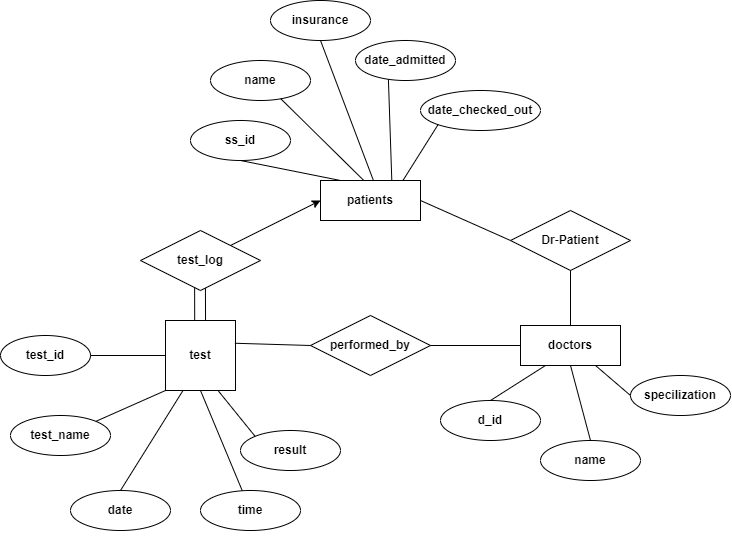

The diagram above was exported from draw.io. Its source (the exported page's mxGraphModel, read from the mxfile embedded in the PNG):
<mxGraphModel dx="3435" dy="1030" grid="1" gridSize="10" guides="1" tooltips="1" connect="1" arrows="1" fold="1" page="1" pageScale="1" pageWidth="850" pageHeight="1100" math="0" shadow="0" extFonts="Permanent Marker^https://fonts.googleapis.com/css?family=Permanent+Marker">
  <root>
    <mxCell id="0" />
    <mxCell id="1" parent="0" />
    <mxCell id="fhZ7kiyjLKKMGEmZQP30-1" value="&lt;b&gt;test_log&lt;/b&gt;" style="shape=rhombus;perimeter=rhombusPerimeter;whiteSpace=wrap;html=1;align=center;" vertex="1" parent="1">
      <mxGeometry x="110" y="310" width="120" height="60" as="geometry" />
    </mxCell>
    <mxCell id="fhZ7kiyjLKKMGEmZQP30-2" value="&lt;b&gt;patients&lt;/b&gt;" style="whiteSpace=wrap;html=1;align=center;" vertex="1" parent="1">
      <mxGeometry x="290" y="260" width="100" height="40" as="geometry" />
    </mxCell>
    <mxCell id="fhZ7kiyjLKKMGEmZQP30-3" value="" style="endArrow=classic;html=1;rounded=0;exitX=1;exitY=0;exitDx=0;exitDy=0;entryX=0;entryY=0.5;entryDx=0;entryDy=0;" edge="1" parent="1" source="fhZ7kiyjLKKMGEmZQP30-1" target="fhZ7kiyjLKKMGEmZQP30-2">
      <mxGeometry width="50" height="50" relative="1" as="geometry">
        <mxPoint x="200" y="260" as="sourcePoint" />
        <mxPoint x="250" y="210" as="targetPoint" />
      </mxGeometry>
    </mxCell>
    <mxCell id="fhZ7kiyjLKKMGEmZQP30-4" value="&lt;b&gt;date_checked_out&lt;/b&gt;" style="ellipse;whiteSpace=wrap;html=1;align=center;" vertex="1" parent="1">
      <mxGeometry x="390" y="170" width="120" height="40" as="geometry" />
    </mxCell>
    <mxCell id="fhZ7kiyjLKKMGEmZQP30-5" value="&lt;b&gt;date_admitted&lt;/b&gt;" style="ellipse;whiteSpace=wrap;html=1;align=center;" vertex="1" parent="1">
      <mxGeometry x="325" y="120" width="100" height="40" as="geometry" />
    </mxCell>
    <mxCell id="fhZ7kiyjLKKMGEmZQP30-6" value="&lt;b&gt;insurance&lt;/b&gt;" style="ellipse;whiteSpace=wrap;html=1;align=center;" vertex="1" parent="1">
      <mxGeometry x="240" y="80" width="100" height="40" as="geometry" />
    </mxCell>
    <mxCell id="fhZ7kiyjLKKMGEmZQP30-7" value="&lt;b&gt;name&lt;/b&gt;" style="ellipse;whiteSpace=wrap;html=1;align=center;" vertex="1" parent="1">
      <mxGeometry x="180" y="140" width="100" height="40" as="geometry" />
    </mxCell>
    <mxCell id="fhZ7kiyjLKKMGEmZQP30-8" value="&lt;b&gt;ss_id&lt;/b&gt;" style="ellipse;whiteSpace=wrap;html=1;align=center;" vertex="1" parent="1">
      <mxGeometry x="160" y="200" width="100" height="40" as="geometry" />
    </mxCell>
    <mxCell id="fhZ7kiyjLKKMGEmZQP30-9" value="" style="endArrow=none;html=1;rounded=0;exitX=0.432;exitY=-0.003;exitDx=0;exitDy=0;exitPerimeter=0;entryX=0.702;entryY=0.954;entryDx=0;entryDy=0;entryPerimeter=0;" edge="1" parent="1" source="fhZ7kiyjLKKMGEmZQP30-2" target="fhZ7kiyjLKKMGEmZQP30-7">
      <mxGeometry width="50" height="50" relative="1" as="geometry">
        <mxPoint x="290" y="240" as="sourcePoint" />
        <mxPoint x="340" y="190" as="targetPoint" />
      </mxGeometry>
    </mxCell>
    <mxCell id="fhZ7kiyjLKKMGEmZQP30-10" value="" style="endArrow=none;html=1;rounded=0;exitX=1;exitY=0.5;exitDx=0;exitDy=0;entryX=0;entryY=1;entryDx=0;entryDy=0;" edge="1" parent="1" target="fhZ7kiyjLKKMGEmZQP30-4">
      <mxGeometry width="50" height="50" relative="1" as="geometry">
        <mxPoint x="372.43" y="260" as="sourcePoint" />
        <mxPoint x="390.00359312880704" y="184.142135623731" as="targetPoint" />
        <Array as="points">
          <mxPoint x="372.43" y="260" />
        </Array>
      </mxGeometry>
    </mxCell>
    <mxCell id="fhZ7kiyjLKKMGEmZQP30-11" value="" style="endArrow=none;html=1;rounded=0;entryX=0.5;entryY=1;entryDx=0;entryDy=0;exitX=0.53;exitY=0.005;exitDx=0;exitDy=0;exitPerimeter=0;" edge="1" parent="1" source="fhZ7kiyjLKKMGEmZQP30-2" target="fhZ7kiyjLKKMGEmZQP30-6">
      <mxGeometry width="50" height="50" relative="1" as="geometry">
        <mxPoint x="315" y="220" as="sourcePoint" />
        <mxPoint x="365" y="170" as="targetPoint" />
      </mxGeometry>
    </mxCell>
    <mxCell id="fhZ7kiyjLKKMGEmZQP30-12" value="" style="endArrow=none;html=1;rounded=0;entryX=0.5;entryY=1;entryDx=0;entryDy=0;" edge="1" parent="1" target="fhZ7kiyjLKKMGEmZQP30-8">
      <mxGeometry width="50" height="50" relative="1" as="geometry">
        <mxPoint x="310" y="260" as="sourcePoint" />
        <mxPoint x="360" y="210" as="targetPoint" />
      </mxGeometry>
    </mxCell>
    <mxCell id="fhZ7kiyjLKKMGEmZQP30-13" value="" style="endArrow=none;html=1;rounded=0;exitX=0.713;exitY=-0.005;exitDx=0;exitDy=0;exitPerimeter=0;entryX=0.329;entryY=0.971;entryDx=0;entryDy=0;entryPerimeter=0;" edge="1" parent="1" source="fhZ7kiyjLKKMGEmZQP30-2" target="fhZ7kiyjLKKMGEmZQP30-5">
      <mxGeometry width="50" height="50" relative="1" as="geometry">
        <mxPoint x="350" y="240" as="sourcePoint" />
        <mxPoint x="400" y="190" as="targetPoint" />
        <Array as="points" />
      </mxGeometry>
    </mxCell>
    <mxCell id="fhZ7kiyjLKKMGEmZQP30-14" value="&lt;b&gt;Dr&lt;/b&gt;-&lt;b&gt;Patient&lt;/b&gt;" style="shape=rhombus;perimeter=rhombusPerimeter;whiteSpace=wrap;html=1;align=center;" vertex="1" parent="1">
      <mxGeometry x="480" y="290" width="120" height="60" as="geometry" />
    </mxCell>
    <mxCell id="fhZ7kiyjLKKMGEmZQP30-15" value="" style="endArrow=none;html=1;rounded=0;exitX=0;exitY=0.5;exitDx=0;exitDy=0;entryX=1;entryY=0.5;entryDx=0;entryDy=0;" edge="1" parent="1" source="fhZ7kiyjLKKMGEmZQP30-14" target="fhZ7kiyjLKKMGEmZQP30-2">
      <mxGeometry width="50" height="50" relative="1" as="geometry">
        <mxPoint x="410" y="340" as="sourcePoint" />
        <mxPoint x="460" y="290" as="targetPoint" />
      </mxGeometry>
    </mxCell>
    <mxCell id="fhZ7kiyjLKKMGEmZQP30-17" value="&lt;b&gt;test&lt;/b&gt;" style="whiteSpace=wrap;html=1;align=center;" vertex="1" parent="1">
      <mxGeometry x="135" y="400" width="70" height="70" as="geometry" />
    </mxCell>
    <mxCell id="fhZ7kiyjLKKMGEmZQP30-18" value="" style="endArrow=none;html=1;rounded=0;exitX=0.541;exitY=0.961;exitDx=0;exitDy=0;exitPerimeter=0;entryX=0.572;entryY=0.003;entryDx=0;entryDy=0;entryPerimeter=0;" edge="1" parent="1" source="fhZ7kiyjLKKMGEmZQP30-1" target="fhZ7kiyjLKKMGEmZQP30-17">
      <mxGeometry relative="1" as="geometry">
        <mxPoint x="180" y="366.84000000000003" as="sourcePoint" />
        <mxPoint x="180.00999999999993" y="430" as="targetPoint" />
      </mxGeometry>
    </mxCell>
    <mxCell id="fhZ7kiyjLKKMGEmZQP30-19" value="" style="endArrow=none;html=1;rounded=0;exitX=0.451;exitY=0.951;exitDx=0;exitDy=0;exitPerimeter=0;entryX=0.417;entryY=0.002;entryDx=0;entryDy=0;entryPerimeter=0;" edge="1" parent="1" source="fhZ7kiyjLKKMGEmZQP30-1" target="fhZ7kiyjLKKMGEmZQP30-17">
      <mxGeometry relative="1" as="geometry">
        <mxPoint x="93.03999999999996" y="390" as="sourcePoint" />
        <mxPoint x="240" y="420.36" as="targetPoint" />
      </mxGeometry>
    </mxCell>
    <mxCell id="fhZ7kiyjLKKMGEmZQP30-20" value="&lt;b&gt;test_id&lt;/b&gt;" style="ellipse;whiteSpace=wrap;html=1;align=center;" vertex="1" parent="1">
      <mxGeometry x="-30" y="415" width="90" height="40" as="geometry" />
    </mxCell>
    <mxCell id="fhZ7kiyjLKKMGEmZQP30-22" value="" style="endArrow=none;html=1;rounded=0;entryX=0;entryY=0.5;entryDx=0;entryDy=0;exitX=1;exitY=0.5;exitDx=0;exitDy=0;" edge="1" parent="1" source="fhZ7kiyjLKKMGEmZQP30-20" target="fhZ7kiyjLKKMGEmZQP30-17">
      <mxGeometry width="50" height="50" relative="1" as="geometry">
        <mxPoint x="50" y="380" as="sourcePoint" />
        <mxPoint x="100" y="330" as="targetPoint" />
      </mxGeometry>
    </mxCell>
    <mxCell id="fhZ7kiyjLKKMGEmZQP30-23" value="&lt;b&gt;performed_by&lt;/b&gt;" style="shape=rhombus;perimeter=rhombusPerimeter;whiteSpace=wrap;html=1;align=center;" vertex="1" parent="1">
      <mxGeometry x="280" y="395" width="120" height="60" as="geometry" />
    </mxCell>
    <mxCell id="fhZ7kiyjLKKMGEmZQP30-24" value="&lt;b&gt;doctors&lt;/b&gt;" style="whiteSpace=wrap;html=1;align=center;" vertex="1" parent="1">
      <mxGeometry x="490" y="405" width="100" height="40" as="geometry" />
    </mxCell>
    <mxCell id="fhZ7kiyjLKKMGEmZQP30-25" value="" style="endArrow=none;html=1;rounded=0;entryX=0;entryY=0.5;entryDx=0;entryDy=0;exitX=1;exitY=0.5;exitDx=0;exitDy=0;" edge="1" parent="1" source="fhZ7kiyjLKKMGEmZQP30-23" target="fhZ7kiyjLKKMGEmZQP30-24">
      <mxGeometry width="50" height="50" relative="1" as="geometry">
        <mxPoint x="440" y="440" as="sourcePoint" />
        <mxPoint x="490" y="390" as="targetPoint" />
      </mxGeometry>
    </mxCell>
    <mxCell id="fhZ7kiyjLKKMGEmZQP30-26" value="" style="endArrow=none;html=1;rounded=0;entryX=0.5;entryY=1;entryDx=0;entryDy=0;exitX=0.5;exitY=0;exitDx=0;exitDy=0;" edge="1" parent="1" source="fhZ7kiyjLKKMGEmZQP30-24" target="fhZ7kiyjLKKMGEmZQP30-14">
      <mxGeometry width="50" height="50" relative="1" as="geometry">
        <mxPoint x="440" y="440" as="sourcePoint" />
        <mxPoint x="490" y="390" as="targetPoint" />
      </mxGeometry>
    </mxCell>
    <mxCell id="fhZ7kiyjLKKMGEmZQP30-27" value="&lt;b&gt;specilization&lt;/b&gt;" style="ellipse;whiteSpace=wrap;html=1;align=center;" vertex="1" parent="1">
      <mxGeometry x="600" y="455" width="100" height="40" as="geometry" />
    </mxCell>
    <mxCell id="fhZ7kiyjLKKMGEmZQP30-28" value="&lt;b&gt;name&lt;/b&gt;" style="ellipse;whiteSpace=wrap;html=1;align=center;" vertex="1" parent="1">
      <mxGeometry x="510" y="520" width="100" height="40" as="geometry" />
    </mxCell>
    <mxCell id="fhZ7kiyjLKKMGEmZQP30-29" value="&lt;b&gt;d_id&lt;/b&gt;" style="ellipse;whiteSpace=wrap;html=1;align=center;" vertex="1" parent="1">
      <mxGeometry x="410" y="480" width="100" height="40" as="geometry" />
    </mxCell>
    <mxCell id="fhZ7kiyjLKKMGEmZQP30-30" value="" style="endArrow=none;html=1;rounded=0;exitX=0.991;exitY=0.325;exitDx=0;exitDy=0;entryX=0;entryY=0.5;entryDx=0;entryDy=0;exitPerimeter=0;" edge="1" parent="1" source="fhZ7kiyjLKKMGEmZQP30-17" target="fhZ7kiyjLKKMGEmZQP30-23">
      <mxGeometry width="50" height="50" relative="1" as="geometry">
        <mxPoint x="250" y="480" as="sourcePoint" />
        <mxPoint x="300" y="430" as="targetPoint" />
      </mxGeometry>
    </mxCell>
    <mxCell id="fhZ7kiyjLKKMGEmZQP30-31" value="" style="endArrow=none;html=1;rounded=0;exitX=0.75;exitY=1;exitDx=0;exitDy=0;entryX=0;entryY=0.5;entryDx=0;entryDy=0;" edge="1" parent="1" source="fhZ7kiyjLKKMGEmZQP30-24" target="fhZ7kiyjLKKMGEmZQP30-27">
      <mxGeometry width="50" height="50" relative="1" as="geometry">
        <mxPoint x="610" y="455" as="sourcePoint" />
        <mxPoint x="660" y="405" as="targetPoint" />
      </mxGeometry>
    </mxCell>
    <mxCell id="fhZ7kiyjLKKMGEmZQP30-32" value="" style="endArrow=none;html=1;rounded=0;entryX=0.5;entryY=1;entryDx=0;entryDy=0;exitX=0.5;exitY=0;exitDx=0;exitDy=0;" edge="1" parent="1" source="fhZ7kiyjLKKMGEmZQP30-28" target="fhZ7kiyjLKKMGEmZQP30-24">
      <mxGeometry width="50" height="50" relative="1" as="geometry">
        <mxPoint x="530" y="520" as="sourcePoint" />
        <mxPoint x="580" y="470" as="targetPoint" />
      </mxGeometry>
    </mxCell>
    <mxCell id="fhZ7kiyjLKKMGEmZQP30-33" value="" style="endArrow=none;html=1;rounded=0;entryX=0.25;entryY=1;entryDx=0;entryDy=0;exitX=0.5;exitY=0;exitDx=0;exitDy=0;" edge="1" parent="1" source="fhZ7kiyjLKKMGEmZQP30-29" target="fhZ7kiyjLKKMGEmZQP30-24">
      <mxGeometry width="50" height="50" relative="1" as="geometry">
        <mxPoint x="430" y="460" as="sourcePoint" />
        <mxPoint x="480" y="410" as="targetPoint" />
      </mxGeometry>
    </mxCell>
    <mxCell id="fhZ7kiyjLKKMGEmZQP30-34" value="&lt;b&gt;result&lt;/b&gt;" style="ellipse;whiteSpace=wrap;html=1;align=center;" vertex="1" parent="1">
      <mxGeometry x="210" y="510" width="100" height="40" as="geometry" />
    </mxCell>
    <mxCell id="fhZ7kiyjLKKMGEmZQP30-35" value="&lt;b&gt;time&lt;/b&gt;" style="ellipse;whiteSpace=wrap;html=1;align=center;" vertex="1" parent="1">
      <mxGeometry x="170" y="570" width="100" height="40" as="geometry" />
    </mxCell>
    <mxCell id="fhZ7kiyjLKKMGEmZQP30-36" value="&lt;b&gt;date&lt;/b&gt;" style="ellipse;whiteSpace=wrap;html=1;align=center;" vertex="1" parent="1">
      <mxGeometry x="40" y="570" width="100" height="40" as="geometry" />
    </mxCell>
    <mxCell id="fhZ7kiyjLKKMGEmZQP30-37" value="&lt;b&gt;test_name&lt;/b&gt;" style="ellipse;whiteSpace=wrap;html=1;align=center;" vertex="1" parent="1">
      <mxGeometry x="-20" y="495" width="100" height="40" as="geometry" />
    </mxCell>
    <mxCell id="fhZ7kiyjLKKMGEmZQP30-39" style="edgeStyle=orthogonalEdgeStyle;rounded=0;orthogonalLoop=1;jettySize=auto;html=1;exitX=0.5;exitY=1;exitDx=0;exitDy=0;" edge="1" parent="1" source="fhZ7kiyjLKKMGEmZQP30-36" target="fhZ7kiyjLKKMGEmZQP30-36">
      <mxGeometry relative="1" as="geometry" />
    </mxCell>
    <mxCell id="fhZ7kiyjLKKMGEmZQP30-42" value="" style="endArrow=none;html=1;rounded=0;entryX=0.25;entryY=1;entryDx=0;entryDy=0;exitX=0.5;exitY=0;exitDx=0;exitDy=0;" edge="1" parent="1" source="fhZ7kiyjLKKMGEmZQP30-36" target="fhZ7kiyjLKKMGEmZQP30-17">
      <mxGeometry width="50" height="50" relative="1" as="geometry">
        <mxPoint x="130" y="535" as="sourcePoint" />
        <mxPoint x="180" y="485" as="targetPoint" />
      </mxGeometry>
    </mxCell>
    <mxCell id="fhZ7kiyjLKKMGEmZQP30-43" value="" style="endArrow=none;html=1;rounded=0;entryX=0.75;entryY=1;entryDx=0;entryDy=0;exitX=0;exitY=0;exitDx=0;exitDy=0;" edge="1" parent="1" source="fhZ7kiyjLKKMGEmZQP30-34" target="fhZ7kiyjLKKMGEmZQP30-17">
      <mxGeometry width="50" height="50" relative="1" as="geometry">
        <mxPoint x="140" y="540" as="sourcePoint" />
        <mxPoint x="190" y="490" as="targetPoint" />
      </mxGeometry>
    </mxCell>
    <mxCell id="fhZ7kiyjLKKMGEmZQP30-44" value="" style="endArrow=none;html=1;rounded=0;entryX=0.5;entryY=1;entryDx=0;entryDy=0;" edge="1" parent="1" source="fhZ7kiyjLKKMGEmZQP30-35" target="fhZ7kiyjLKKMGEmZQP30-17">
      <mxGeometry width="50" height="50" relative="1" as="geometry">
        <mxPoint x="145" y="560" as="sourcePoint" />
        <mxPoint x="195" y="510" as="targetPoint" />
      </mxGeometry>
    </mxCell>
    <mxCell id="fhZ7kiyjLKKMGEmZQP30-45" value="" style="endArrow=none;html=1;rounded=0;entryX=1;entryY=0;entryDx=0;entryDy=0;exitX=0;exitY=1;exitDx=0;exitDy=0;" edge="1" parent="1" source="fhZ7kiyjLKKMGEmZQP30-17" target="fhZ7kiyjLKKMGEmZQP30-37">
      <mxGeometry width="50" height="50" relative="1" as="geometry">
        <mxPoint x="140" y="480" as="sourcePoint" />
        <mxPoint x="190" y="430" as="targetPoint" />
      </mxGeometry>
    </mxCell>
  </root>
</mxGraphModel>